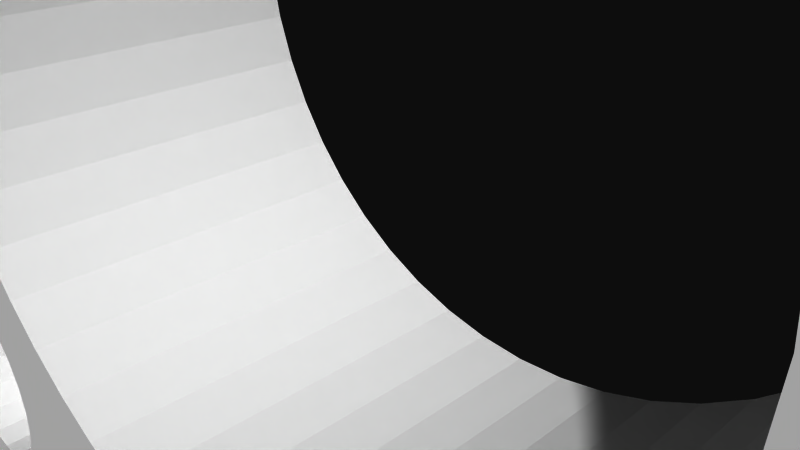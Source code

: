 # Source: 12390.blend  (saved by Blender 2.72.0; exported with 4.5.12 LTS)
import bpy
from mathutils import Matrix  # noqa: F401  (used for matrix-valued properties, if any)

bpy.ops.wm.read_factory_settings(use_empty=True)
scene = bpy.context.scene
scene.name = 'Scene'

# ---- collections
col_collection_1 = bpy.data.collections.new('Collection 1'); scene.collection.children.link(col_collection_1)

# ---- materials (node trees are filled in below, after node groups)
mat_material = bpy.data.materials.new('Material')
mat_material.alpha_threshold = 0.0
mat_material.use_transparent_shadow = False
mat_material.diffuse_color = (1.0, 1.0, 1.0, 1.0)
mat_material.specular_color = (0.902, 0.902, 0.902)
mat_material.roughness = 0.5

# ---- material node trees

# ---- world
world_world = bpy.data.worlds.new('World'); scene.world = world_world
world_world.color = (0.05088, 0.05088, 0.05088)
world_world.use_sun_shadow = False
world_world.sun_shadow_jitter_overblur = 0.0
world_world.cycles.sampling_method = 'MANUAL'
world_world.cycles.sample_map_resolution = 256

# ---- cameras
cam_camera = bpy.data.cameras.new('Camera')
cam_camera.clip_end = 100.0
cam_camera.lens = 35.0
cam_camera.sensor_width = 32.0
cam_camera.sensor_height = 18.0
cam_camera.ortho_scale = 7.314
cam_camera.dof.focus_distance = 0.0
cam_camera.dof.aperture_fstop = 128.0

# ---- meshes
me_model = bpy.data.meshes.new('Model')
me_model.from_pydata([(-14.78, -0.3501, 8.255), (-14.82, 0.0, 8.255), (-14.82, 0.0, 15.88), (-14.78, -0.3501, 15.88), (-14.64, -0.6763, 8.255), (-14.64, -0.6763, 15.88), (-14.43, -0.9564, 8.255), (-14.43, -0.9564, 15.88), (-14.15, -1.171, 8.255), (-14.15, -1.171, 15.88), (-13.82, -1.306, 8.255), (-13.82, -1.306, 15.88), (-13.47, -1.353, 8.255), (-13.47, -1.353, 15.88), (-13.12, -1.306, 8.255), (-13.12, -1.306, 15.88), (-12.79, -1.171, 8.255), (-12.79, -1.171, 15.88), (-12.51, -0.9564, 8.255), (-12.51, -0.9564, 15.88), (-12.3, -0.6763, 8.255), (-12.3, -0.6763, 15.88), (-12.16, -0.3501, 8.255), (-12.16, -0.3501, 15.88), (-12.12, 0.0, 8.255), (-12.12, 0.0, 15.88), (-12.64, -0.6609, 8.082), (-12.64, -0.6739, 8.086), (-12.86, -0.7534, 8.025), (-12.85, -0.7506, 8.028), (-12.42, -0.4952, 8.141), (-13.39, -0.7212, 7.879), (-13.71, -0.304, 7.675), (-13.68, -0.4409, 7.735), (-13.47, 0.0, 7.442), (-13.09, -0.7834, 7.965), (-13.09, -0.7884, 7.967), (-13.04, -0.7834, 7.98), (-13.27, -0.7607, 7.914), (-14.02, -0.3975, 7.849), (-13.7, -0.3694, 7.705), (-14.44, -0.3135, 8.052), (-13.58, -0.586, 7.801), (-14.04, -0.836, 8.052), (-13.68, -0.1306, 7.589), (12.16, -0.3501, 8.255), (12.12, 0.0, 8.255), (12.12, 0.0, 15.88), (12.16, -0.3501, 15.88), (12.3, -0.6763, 8.255), (12.3, -0.6763, 15.88), (12.51, -0.9564, 8.255), (12.51, -0.9564, 15.88), (12.79, -1.171, 8.255), (12.79, -1.171, 15.88), (13.12, -1.306, 8.255), (13.12, -1.306, 15.88), (13.47, -1.353, 8.255), (13.47, -1.353, 15.88), (13.82, -1.306, 8.255), (13.82, -1.306, 15.88), (14.15, -1.171, 8.255), (14.15, -1.171, 15.88), (14.43, -0.9564, 8.255), (14.43, -0.9564, 15.88), (14.64, -0.6763, 8.255), (14.64, -0.6763, 15.88), (14.78, -0.3501, 8.255), (14.78, -0.3501, 15.88), (14.82, 0.0, 8.255), (14.82, 0.0, 15.88), (14.3, -0.6609, 8.082), (14.3, -0.6739, 8.086), (14.08, -0.7534, 8.025), (14.09, -0.7506, 8.028), (14.52, -0.4952, 8.141), (13.55, -0.7212, 7.879), (13.23, -0.304, 7.675), (13.26, -0.4409, 7.735), (13.47, 0.0, 7.442), (13.85, -0.7834, 7.965), (13.85, -0.7884, 7.967), (13.9, -0.7834, 7.98), (13.67, -0.7607, 7.914), (12.92, -0.3975, 7.849), (13.24, -0.3694, 7.705), (12.51, -0.3135, 8.052), (13.36, -0.586, 7.801), (12.9, -0.836, 8.052), (13.26, -0.1306, 7.589), (6.915, -3.175, 1.962), (6.915, 3.175, 1.962), (6.455, 3.175, 2.022), (6.455, -3.175, 2.022), (6.026, -3.175, 2.2), (6.026, 3.175, 2.2), (5.658, -3.175, 2.483), (5.658, 3.175, 2.483), (5.375, -3.175, 2.851), (5.375, 3.175, 2.851), (5.197, -3.175, 3.28), (5.197, 3.175, 3.28), (5.137, -3.175, 3.74), (5.137, 3.175, 3.74), (5.197, -3.175, 4.2), (5.197, 3.175, 4.2), (5.375, -3.175, 4.629), (5.375, 3.175, 4.629), (5.658, -3.175, 4.997), (5.658, 3.175, 4.997), (6.026, -3.175, 5.28), (6.026, 3.175, 5.28), (6.455, -3.175, 5.457), (6.455, 3.175, 5.457), (6.915, -3.175, 5.518), (6.915, 3.175, 5.518), (-6.915, -3.175, 1.962), (-6.915, 3.175, 1.962), (-7.375, 3.175, 2.022), (-7.375, -3.175, 2.022), (-7.804, -3.175, 2.2), (-7.804, 3.175, 2.2), (-8.172, -3.175, 2.483), (-8.172, 3.175, 2.483), (-8.455, -3.175, 2.851), (-8.455, 3.175, 2.851), (-8.632, -3.175, 3.28), (-8.632, 3.175, 3.28), (-8.693, -3.175, 3.74), (-8.693, 3.175, 3.74), (-8.632, -3.175, 4.2), (-8.632, 3.175, 4.2), (-8.455, -3.175, 4.629), (-8.455, 3.175, 4.629), (-8.172, -3.175, 4.997), (-8.172, 3.175, 4.997), (-7.804, -3.175, 5.28), (-7.804, 3.175, 5.28), (-7.375, -3.175, 5.457), (-7.375, 3.175, 5.457), (-6.915, -3.175, 5.518), (-6.915, 3.175, 5.518), (-6.915, -3.175, -11.87), (-6.915, 3.175, -11.87), (-7.375, 3.175, -11.81), (-7.375, -3.175, -11.81), (-7.804, -3.175, -11.63), (-7.804, 3.175, -11.63), (-8.172, -3.175, -11.35), (-8.172, 3.175, -11.35), (-8.455, -3.175, -10.98), (-8.455, 3.175, -10.98), (-8.632, -3.175, -10.55), (-8.632, 3.175, -10.55), (-8.693, -3.175, -10.09), (-8.693, 3.175, -10.09), (-8.632, -3.175, -9.63), (-8.632, 3.175, -9.63), (-8.455, -3.175, -9.201), (-8.455, 3.175, -9.201), (-8.172, -3.175, -8.833), (-8.172, 3.175, -8.833), (-7.804, -3.175, -8.55), (-7.804, 3.175, -8.55), (-7.375, -3.175, -8.372), (-7.375, 3.175, -8.372), (-6.915, -3.175, -8.312), (-6.915, 3.175, -8.312), (6.915, -3.175, -11.87), (6.915, 3.175, -11.87), (6.455, 3.175, -11.81), (6.455, -3.175, -11.81), (6.026, -3.175, -11.63), (6.026, 3.175, -11.63), (5.658, -3.175, -11.35), (5.658, 3.175, -11.35), (5.375, -3.175, -10.98), (5.375, 3.175, -10.98), (5.197, -3.175, -10.55), (5.197, 3.175, -10.55), (5.137, -3.175, -10.09), (5.137, 3.175, -10.09), (5.197, -3.175, -9.63), (5.197, 3.175, -9.63), (5.375, -3.175, -9.201), (5.375, 3.175, -9.201), (5.658, -3.175, -8.833), (5.658, 3.175, -8.833), (6.026, -3.175, -8.55), (6.026, 3.175, -8.55), (6.455, -3.175, -8.372), (6.455, 3.175, -8.372), (6.915, -3.175, -8.312), (6.915, 3.175, -8.312), (1.026e-13, -3.175, 5.251), (1.026e-13, 3.175, 5.251), (-0.3501, 3.175, 5.298), (-0.3501, -3.175, 5.298), (-0.6763, -3.175, 5.433), (-0.6763, 3.175, 5.433), (-0.9564, -3.175, 5.648), (-0.9564, 3.175, 5.648), (-1.171, -3.175, 5.928), (-1.171, 3.175, 5.928), (-1.306, -3.175, 6.254), (-1.306, 3.175, 6.254), (-1.353, -3.175, 6.604), (-1.353, 3.175, 6.604), (-1.306, -3.175, 6.954), (-1.306, 3.175, 6.954), (-1.171, -3.175, 7.28), (-1.171, 3.175, 7.28), (-0.9564, -3.175, 7.56), (-0.9564, 3.175, 7.56), (-0.6763, -3.175, 7.775), (-0.6763, 3.175, 7.775), (-0.3501, -3.175, 7.91), (-0.3501, 3.175, 7.91), (1.024e-13, -3.175, 7.957), (1.024e-13, 3.175, 7.957), (-9.779, -3.175, -4.528), (-9.779, 3.175, -4.528), (-10.13, 3.175, -4.481), (-10.13, -3.175, -4.481), (-10.46, -3.175, -4.346), (-10.46, 3.175, -4.346), (-10.74, -3.175, -4.131), (-10.74, 3.175, -4.131), (-10.95, -3.175, -3.851), (-10.95, 3.175, -3.851), (-11.09, -3.175, -3.525), (-11.09, 3.175, -3.525), (-11.13, -3.175, -3.175), (-11.13, 3.175, -3.175), (-11.09, -3.175, -2.825), (-11.09, 3.175, -2.825), (-10.95, -3.175, -2.499), (-10.95, 3.175, -2.499), (-10.74, -3.175, -2.219), (-10.74, 3.175, -2.219), (-10.46, -3.175, -2.004), (-10.46, 3.175, -2.004), (-10.13, -3.175, -1.869), (-10.13, 3.175, -1.869), (-9.779, -3.175, -1.822), (-9.779, 3.175, -1.822), (-3.398e-14, -3.175, -14.31), (-3.398e-14, 3.175, -14.31), (-0.3501, 3.175, -14.26), (-0.3501, -3.175, -14.26), (-0.6763, -3.175, -14.13), (-0.6763, 3.175, -14.13), (-0.9564, -3.175, -13.91), (-0.9564, 3.175, -13.91), (-1.171, -3.175, -13.63), (-1.171, 3.175, -13.63), (-1.306, -3.175, -13.3), (-1.306, 3.175, -13.3), (-1.353, -3.175, -12.95), (-1.353, 3.175, -12.95), (-1.306, -3.175, -12.6), (-1.306, 3.175, -12.6), (-1.171, -3.175, -12.28), (-1.171, 3.175, -12.28), (-0.9564, -3.175, -12.0), (-0.9564, 3.175, -12.0), (-0.6763, -3.175, -11.78), (-0.6763, 3.175, -11.78), (-0.3501, -3.175, -11.65), (-0.3501, 3.175, -11.65), (-3.414e-14, -3.175, -11.6), (-3.414e-14, 3.175, -11.6), (9.779, -3.175, -4.528), (9.779, 3.175, -4.528), (9.429, 3.175, -4.481), (9.429, -3.175, -4.481), (9.103, -3.175, -4.346), (9.103, 3.175, -4.346), (8.823, -3.175, -4.131), (8.823, 3.175, -4.131), (8.608, -3.175, -3.851), (8.608, 3.175, -3.851), (8.473, -3.175, -3.525), (8.473, 3.175, -3.525), (8.426, -3.175, -3.175), (8.426, 3.175, -3.175), (8.473, -3.175, -2.825), (8.473, 3.175, -2.825), (8.608, -3.175, -2.499), (8.608, 3.175, -2.499), (8.823, -3.175, -2.219), (8.823, 3.175, -2.219), (9.103, -3.175, -2.004), (9.103, 3.175, -2.004), (9.429, -3.175, -1.869), (9.429, 3.175, -1.869), (9.779, -3.175, -1.822), (9.779, 3.175, -1.822), (-4.499, -3.175, 1.324), (-5.048, 3.175, 0.6984), (-4.499, 3.175, 1.324), (-3.873, 3.175, 1.873), (-3.873, -3.175, 1.873), (-3.181, -3.175, 2.335), (-3.181, 3.175, 2.335), (7.792e-16, -3.175, -9.538), (7.792e-16, 3.175, -9.538), (-0.8305, 3.175, -9.483), (-0.8305, -3.175, -9.483), (-2.435, -3.175, 2.703), (-2.435, 3.175, 2.703), (-1.647, -3.175, -9.321), (-1.647, 3.175, -9.321), (-1.647, 3.175, 2.971), (-1.647, -3.175, 2.971), (-2.435, -3.175, -9.053), (-2.435, 3.175, -9.053), (-3.181, -3.175, -8.685), (-0.8305, 3.175, 3.133), (-0.8305, -3.175, 3.133), (0.0, -3.175, 3.188), (0.0, 3.175, 3.188), (-3.181, 3.175, -8.685), (-3.873, -3.175, -8.223), (-3.873, 3.175, -8.223), (-4.499, -3.175, -7.674), (-4.499, 3.175, -7.674), (-5.048, -3.175, -7.048), (-5.048, 3.175, -7.048), (-5.51, -3.175, -6.356), (-5.51, 3.175, -6.356), (-5.878, -3.175, -5.61), (-5.878, 3.175, -5.61), (-6.146, -3.175, -4.822), (-6.146, 3.175, -4.822), (-6.308, -3.175, -4.005), (-6.308, 3.175, -4.005), (-6.363, 3.175, -3.175), (-6.363, -3.175, -3.175), (-6.308, -3.175, -2.345), (-6.308, 3.175, -2.345), (-6.146, 3.175, -1.528), (-6.146, -3.175, -1.528), (-5.878, 3.175, -0.7401), (-5.878, -3.175, -0.7401), (-5.51, -3.175, 0.00635), (-5.51, 3.175, 0.00635), (-5.048, -3.175, 0.6984), (-12.64, -3.175, -4.42), (-12.64, 3.175, -4.42), (-12.46, 3.175, -5.653), (-12.7, 3.175, -3.175), (-12.46, -3.175, -5.653), (-12.15, -3.175, -6.862), (-12.15, 3.175, -6.862), (-11.73, 3.175, -8.035), (-11.73, -3.175, -8.035), (-11.2, -3.175, -9.162), (-11.2, 3.175, -9.162), (-10.56, 3.175, -10.23), (-10.56, -3.175, -10.23), (-9.817, -3.175, -11.23), (-9.817, 3.175, -11.23), (-8.98, 3.175, -12.16), (-8.98, -3.175, -12.16), (-8.057, 3.175, -12.99), (-8.057, -3.175, -12.99), (-7.056, -3.175, -13.73), (-7.056, 3.175, -13.73), (-5.987, 3.175, -14.38), (-5.987, -3.175, -14.38), (-4.86, 3.175, -14.91), (-4.86, -3.175, -14.91), (-3.687, 3.175, -15.33), (-3.687, -3.175, -15.33), (-2.478, 3.175, -15.63), (-2.478, -3.175, -15.63), (-1.245, -3.175, -15.81), (-1.245, 3.175, -15.81), (0.0, 3.175, -15.88), (0.0, -3.175, -15.88), (1.245, -3.175, -15.81), (1.245, 3.175, -15.81), (2.478, -3.175, -15.63), (2.478, 3.175, -15.63), (3.687, 3.175, -15.33), (3.687, -3.175, -15.33), (4.86, 3.175, -14.91), (4.86, -3.175, -14.91), (5.987, -3.175, -14.38), (5.987, 3.175, -14.38), (7.056, -3.175, -13.73), (7.056, 3.175, -13.73), (8.057, -3.175, -12.99), (8.057, 3.175, -12.99), (8.98, 3.175, -12.16), (8.98, -3.175, -12.16), (9.817, -3.175, -11.23), (9.817, 3.175, -11.23), (10.56, -3.175, -10.23), (10.56, 3.175, -10.23), (11.2, 3.175, -9.162), (11.2, -3.175, -9.162), (11.73, 3.175, -8.035), (11.73, -3.175, -8.035), (12.15, -3.175, -6.862), (12.15, 3.175, -6.862), (12.46, -3.175, -5.653), (12.46, 3.175, -5.653), (12.64, 3.175, -4.42), (12.64, -3.175, -4.42), (12.7, 3.175, -3.175), (12.7, -3.175, -3.175), (-9.103, 3.175, -2.004), (7.375, 3.175, 2.022), (5.878, 3.175, -0.7401), (2.435, 3.175, -9.053), (3.181, 3.175, -8.685), (11.09, 3.175, -3.525), (10.95, 3.175, -2.499), (10.74, 3.175, -2.219), (11.09, 3.175, -2.825), (11.13, 3.175, -3.175), (7.804, 3.175, 2.2), (-12.81, 3.175, 3.362), (1.306, 3.175, 6.254), (1.353, 3.175, 6.604), (1.171, 3.175, 5.928), (8.172, 3.175, 2.483), (10.13, 3.175, -1.869), (1.306, 3.175, 6.954), (7.375, 3.175, -11.81), (1.171, 3.175, 7.28), (-13.13, 3.175, 4.128), (-6.455, 3.175, 2.022), (3.873, 3.175, -8.223), (7.804, 3.175, -11.63), (-13.63, 3.175, 4.785), (-6.026, 3.175, 2.2), (4.499, 3.175, -7.674), (8.172, 3.175, -11.35), (12.7, 3.175, 2.54), (8.455, 3.175, 2.851), (8.632, 3.175, 3.28), (-6.455, 3.175, -11.81), (10.46, 3.175, -2.004), (-5.658, 3.175, 2.483), (12.81, 3.175, 3.362), (8.693, 3.175, 3.74), (8.632, 3.175, 4.2), (8.455, 3.175, -10.98), (13.13, 3.175, 4.128), (8.455, 3.175, 4.629), (-6.026, 3.175, -11.63), (7.254, 3.175, 10.8), (7.375, 3.175, 5.457), (-7.254, 3.175, 10.8), (-5.375, 3.175, 2.851), (0.3501, 3.175, 7.91), (0.6763, 3.175, 7.775), (0.9564, 3.175, 7.56), (13.63, 3.175, 4.785), (8.172, 3.175, 4.997), (8.076, 3.175, 10.9), (7.804, 3.175, 5.28), (-5.658, 3.175, -11.35), (5.048, 3.175, -7.048), (8.842, 3.175, 11.22), (14.29, 3.175, 5.29), (9.499, 3.175, 11.72), (-5.197, 3.175, 3.28), (15.05, 3.175, 5.607), (8.632, 3.175, -10.55), (8.693, 3.175, -10.09), (10.0, 3.175, 12.38), (15.88, 3.175, 5.715), (10.32, 3.175, 13.15), (16.51, 3.175, 15.88), (10.43, 3.175, 13.97), (10.43, 3.175, 15.88), (16.51, 3.175, 5.715), (-5.137, 3.175, 3.74), (5.51, 3.175, -6.356), (-16.51, 3.175, 15.88), (-15.88, 3.175, 5.715), (-16.51, 3.175, 5.715), (-5.197, 3.175, 4.2), (5.878, 3.175, -5.61), (7.375, 3.175, -8.372), (8.632, 3.175, -9.63), (8.455, 3.175, -9.201), (8.172, 3.175, -8.833), (-5.375, 3.175, -10.98), (-9.499, 3.175, 11.72), (-14.29, 3.175, 5.29), (-15.05, 3.175, 5.607), (-8.842, 3.175, 11.22), (0.3501, 3.175, -14.26), (-10.0, 3.175, 12.38), (-8.076, 3.175, 10.9), (-9.429, 3.175, -4.481), (-10.32, 3.175, 13.15), (-5.197, 3.175, -10.55), (0.6763, 3.175, -14.13), (-10.43, 3.175, 13.97), (-6.455, 3.175, 5.457), (-6.026, 3.175, 5.28), (-9.103, 3.175, -4.346), (0.9564, 3.175, -13.91), (1.171, 3.175, -13.63), (6.146, 3.175, -4.822), (6.308, 3.175, -4.005), (7.804, 3.175, -8.55), (-5.658, 3.175, -8.833), (-6.026, 3.175, -8.55), (-5.375, 3.175, -9.201), (-5.197, 3.175, -9.63), (6.363, 3.175, -3.175), (-6.455, 3.175, -8.372), (1.306, 3.175, -13.3), (-5.375, 3.175, 4.629), (-5.137, 3.175, -10.09), (-5.658, 3.175, 4.997), (1.353, 3.175, -12.95), (-10.43, 3.175, 15.88), (6.308, 3.175, -2.345), (10.13, 3.175, -4.481), (0.3501, 3.175, 5.298), (0.8305, 3.175, 3.133), (6.146, 3.175, -1.528), (-8.823, 3.175, -4.131), (-8.608, 3.175, -3.851), (0.6763, 3.175, 5.433), (1.647, 3.175, 2.971), (0.9564, 3.175, 5.648), (-8.473, 3.175, -3.525), (10.46, 3.175, -4.346), (10.74, 3.175, -4.131), (-12.7, 3.175, 2.54), (2.435, 3.175, 2.703), (-8.426, 3.175, -3.175), (-8.473, 3.175, -2.825), (0.3501, 3.175, -11.65), (-8.608, 3.175, -2.499), (0.8305, 3.175, -9.483), (0.6763, 3.175, -11.78), (10.95, 3.175, -3.851), (4.499, 3.175, 1.324), (3.873, 3.175, 1.873), (-8.823, 3.175, -2.219), (5.048, 3.175, 0.6984), (1.647, 3.175, -9.321), (0.9564, 3.175, -12.0), (1.171, 3.175, -12.28), (5.51, 3.175, 0.00635), (1.306, 3.175, -12.6), (3.181, 3.175, 2.335), (-9.429, 3.175, -1.869), (7.375, -3.175, 2.022), (7.804, -3.175, 2.2), (1.353, -3.175, 6.604), (1.306, -3.175, 6.254), (1.171, -3.175, 5.928), (3.181, -3.175, -8.685), (8.172, -3.175, 2.483), (7.375, -3.175, -11.81), (10.13, -3.175, -1.869), (1.306, -3.175, 6.954), (-12.81, -3.175, 3.362), (-13.13, -3.175, 4.128), (1.171, -3.175, 7.28), (-6.455, -3.175, 2.022), (3.873, -3.175, -8.223), (7.804, -3.175, -11.63), (-13.63, -3.175, 4.785), (-6.026, -3.175, 2.2), (8.172, -3.175, -11.35), (4.499, -3.175, -7.674), (8.632, -3.175, 3.28), (8.455, -3.175, 2.851), (12.7, -3.175, 2.54), (10.46, -3.175, -2.004), (10.74, -3.175, -2.219), (-5.658, -3.175, 2.483), (8.632, -3.175, 4.2), (8.693, -3.175, 3.74), (12.81, -3.175, 3.362), (-6.455, -3.175, -11.81), (8.455, -3.175, 4.629), (13.13, -3.175, 4.128), (8.455, -3.175, -10.98), (7.375, -3.175, 5.457), (7.254, -3.175, 10.8), (-5.375, -3.175, 2.851), (-7.254, -3.175, 10.8), (0.3501, -3.175, 7.91), (0.6763, -3.175, 7.775), (0.9564, -3.175, 7.56), (8.172, -3.175, 4.997), (13.63, -3.175, 4.785), (-6.026, -3.175, -11.63), (7.804, -3.175, 5.28), (8.076, -3.175, 10.9), (5.048, -3.175, -7.048), (8.842, -3.175, 11.22), (14.29, -3.175, 5.29), (-5.658, -3.175, -11.35), (-5.197, -3.175, 3.28), (9.499, -3.175, 11.72), (8.632, -3.175, -10.55), (15.05, -3.175, 5.607), (8.693, -3.175, -10.09), (15.88, -3.175, 5.715), (10.0, -3.175, 12.38), (10.32, -3.175, 13.15), (16.51, -3.175, 15.88), (16.51, -3.175, 5.715), (10.43, -3.175, 15.88), (10.43, -3.175, 13.97), (-5.137, -3.175, 3.74), (5.51, -3.175, -6.356), (-16.51, -3.175, 5.715), (-15.88, -3.175, 5.715), (-16.51, -3.175, 15.88), (-5.197, -3.175, 4.2), (5.878, -3.175, -5.61), (7.375, -3.175, -8.372), (8.632, -3.175, -9.63), (8.172, -3.175, -8.833), (8.455, -3.175, -9.201), (-15.05, -3.175, 5.607), (-14.29, -3.175, 5.29), (-9.499, -3.175, 11.72), (-5.375, -3.175, -10.98), (-8.842, -3.175, 11.22), (0.3501, -3.175, -14.26), (-10.0, -3.175, 12.38), (-10.32, -3.175, 13.15), (-8.076, -3.175, 10.9), (-9.429, -3.175, -4.481), (0.6763, -3.175, -14.13), (-5.197, -3.175, -10.55), (-10.43, -3.175, 13.97), (-6.455, -3.175, 5.457), (-6.026, -3.175, 5.28), (-9.103, -3.175, -4.346), (0.9564, -3.175, -13.91), (1.171, -3.175, -13.63), (6.308, -3.175, -4.005), (6.146, -3.175, -4.822), (7.804, -3.175, -8.55), (-6.026, -3.175, -8.55), (-5.658, -3.175, -8.833), (-5.375, -3.175, -9.201), (-5.197, -3.175, -9.63), (-6.455, -3.175, -8.372), (6.363, -3.175, -3.175), (1.306, -3.175, -13.3), (-5.375, -3.175, 4.629), (-5.137, -3.175, -10.09), (-5.658, -3.175, 4.997), (1.353, -3.175, -12.95), (-10.43, -3.175, 15.88), (10.13, -3.175, -4.481), (6.308, -3.175, -2.345), (0.3501, -3.175, 5.298), (0.8305, -3.175, 3.133), (6.146, -3.175, -1.528), (-8.608, -3.175, -3.851), (-8.823, -3.175, -4.131), (0.6763, -3.175, 5.433), (1.647, -3.175, 2.971), (-8.473, -3.175, -3.525), (0.9564, -3.175, 5.648), (10.74, -3.175, -4.131), (10.46, -3.175, -4.346), (5.878, -3.175, -0.7401), (-12.7, -3.175, 2.54), (2.435, -3.175, 2.703), (-8.473, -3.175, -2.825), (-8.426, -3.175, -3.175), (0.3501, -3.175, -11.65), (-8.608, -3.175, -2.499), (0.6763, -3.175, -11.78), (0.8305, -3.175, -9.483), (11.09, -3.175, -3.525), (10.95, -3.175, -3.851), (-9.103, -3.175, -2.004), (-8.823, -3.175, -2.219), (4.499, -3.175, 1.324), (3.873, -3.175, 1.873), (1.647, -3.175, -9.321), (5.048, -3.175, 0.6984), (0.9564, -3.175, -12.0), (1.171, -3.175, -12.28), (2.435, -3.175, -9.053), (1.306, -3.175, -12.6), (5.51, -3.175, 0.00635), (-9.429, -3.175, -1.869), (3.181, -3.175, 2.335), (10.95, -3.175, -2.499), (11.09, -3.175, -2.825), (11.13, -3.175, -3.175), (12.3, 0.6763, 15.88), (12.51, 0.9564, 15.88), (12.16, 0.3501, 15.88), (12.79, 1.171, 15.88), (13.12, 1.306, 15.88), (13.47, 1.353, 15.88), (14.78, 0.3501, 15.88), (14.64, 0.6763, 15.88), (14.43, 0.9564, 15.88), (14.15, 1.171, 15.88), (13.82, 1.306, 15.88), (-14.64, 0.6763, 15.88), (-14.43, 0.9564, 15.88), (-14.78, 0.3501, 15.88), (-14.15, 1.171, 15.88), (-13.82, 1.306, 15.88), (-13.47, 1.353, 15.88), (-12.16, 0.3501, 15.88), (-12.3, 0.6763, 15.88), (-12.51, 0.9564, 15.88), (-12.79, 1.171, 15.88), (-13.12, 1.306, 15.88), (12.84, 0.7489, 8.029), (13.02, 0.7816, 7.983), (12.64, 0.6739, 8.086), (12.5, 0.5655, 8.119), (12.3, 0.6763, 8.255), (12.16, 0.3501, 8.255), (13.7, 0.1924, 7.623), (13.68, 0.4422, 7.736), (13.58, 0.5905, 7.803), (13.7, 0.3852, 7.711), (13.53, 0.6356, 7.826), (14.02, 0.3975, 7.849), (13.72, 0.3066, 7.679), (13.48, 0.6709, 7.845), (13.29, 0.7554, 7.909), (13.39, 0.7286, 7.883), (13.09, 0.7884, 7.967), (13.27, 0.7618, 7.916), (12.42, 0.493, 8.142), (14.78, 0.3501, 8.255), (14.44, 0.3135, 8.052), (14.64, 0.6763, 8.255), (14.43, 0.9564, 8.255), (14.04, 0.836, 8.052), (14.15, 1.171, 8.255), (13.82, 1.306, 8.255), (13.47, 1.353, 8.255), (13.12, 1.306, 8.255), (12.79, 1.171, 8.255), (12.51, 0.9564, 8.255), (-14.09, 0.7506, 8.028), (-14.08, 0.7534, 8.025), (-14.52, 0.4952, 8.141), (-14.3, 0.6609, 8.082), (-14.3, 0.6739, 8.086), (-14.64, 0.6763, 8.255), (-14.78, 0.3501, 8.255), (-13.55, 0.7212, 7.879), (-13.26, 0.4409, 7.735), (-13.23, 0.304, 7.675), (-13.85, 0.7884, 7.967), (-13.9, 0.7834, 7.98), (-13.85, 0.7834, 7.965), (-13.67, 0.7607, 7.914), (-12.92, 0.3975, 7.849), (-13.24, 0.3694, 7.705), (-12.16, 0.3501, 8.255), (-12.51, 0.3135, 8.052), (-12.3, 0.6763, 8.255), (-13.36, 0.586, 7.801), (-12.51, 0.9564, 8.255), (-12.9, 0.836, 8.052), (-12.79, 1.171, 8.255), (-13.12, 1.306, 8.255), (-13.47, 1.353, 8.255), (-13.82, 1.306, 8.255), (-14.15, 1.171, 8.255), (-14.43, 0.9564, 8.255), (-13.26, 0.1306, 7.589)], [], [(329, 330, 332, 331), (51, 52, 54, 53), (640, 503, 497, 635), (159, 161, 160, 158), (501, 637, 636, 498), (337, 340, 339, 338), (176, 177, 179, 178), (482, 466, 603, 620), (758, 767, 756, 755), (24, 35, 26, 30), (735, 738, 739, 732), (71, 74, 72, 63, 65, 75), (32, 33, 31), (737, 734, 731), (763, 774, 762), (24, 34, 35), (37, 28, 35), (34, 32, 35), (32, 31, 35), (772, 34, 24, 771), (0, 4, 41), (87, 55, 57, 76), (745, 746, 747, 748), (39, 41, 43), (61, 82, 80, 83, 81, 59), (730, 743, 729), (39, 32, 44), (766, 781, 782, 759, 755, 756), (752, 741, 742, 739, 740, 751), (778, 774, 763, 770, 777), (741, 726, 742), (22, 24, 30), (728, 727, 754, 729, 743), (71, 80, 73, 74), (40, 33, 32), (34, 44, 32), (458, 459, 596, 595), (425, 427, 562, 561), (564, 428, 423, 559), (149, 151, 150, 148), (348, 677, 538, 351, 349), (593, 457, 446, 583), (124, 125, 127, 126), (26, 35, 28, 29), (69, 80, 71, 75), (757, 758, 755, 759, 782, 760), (22, 30, 20), (77, 78, 76), (33, 42, 31), (69, 79, 80), (412, 410, 409, 411, 441, 580), (31, 38, 35), (82, 73, 80), (79, 77, 80), (77, 76, 80), (45, 49, 86), (66, 64, 62, 60, 58, 56, 54, 52, 50, 48, 47, 705, 703, 704, 706, 707, 479, 617, 615, 477, 712, 711, 710, 709, 70, 68), (772, 773, 775, 776), (84, 86, 88), (774, 778, 779, 762), (781, 766, 767, 768, 765, 780), (37, 16, 18, 27, 29, 28), (728, 725, 727), (42, 33, 40, 8, 10), (67, 69, 75), (79, 86, 84, 89), (777, 770, 764, 769, 776, 775), (85, 78, 77), (79, 89, 77), (686, 546, 537, 674), (569, 574, 437, 433), (775, 722, 723, 777), (696, 555, 523, 661), (391, 389, 390, 392), (290, 291, 293, 292), (342, 339, 340, 341), (396, 393, 394, 395), (50, 52, 51, 49), (689, 547, 550, 692), (645, 507, 500, 639), (469, 608, 613, 474), (642, 637, 501, 504), (256, 257, 259, 258), (207, 209, 208, 206), (566, 296, 297, 429), (404, 402, 401, 403), (58, 60, 59, 57), (751, 708, 707, 752), (679, 541, 540, 680), (254, 255, 257, 256), (542, 545, 683, 681), (372, 370, 369, 371), (70, 709, 744, 69), (343, 346, 345, 344), (633, 492, 465, 606), (517, 511, 648, 656), (100, 101, 103, 102), (426, 425, 561, 560), (197, 194, 195, 196), (753, 706, 704, 754), (419, 421, 701, 700), (171, 170, 173, 172), (568, 569, 433, 424), (605, 599, 461, 468), (674, 537, 536, 675), (667, 529, 525, 664), (587, 444, 143, 142), (590, 450, 440, 576), (597, 460, 432, 570), (230, 231, 233, 232), (108, 109, 111, 110), (196, 199, 198, 197), (760, 714, 716, 761), (103, 105, 104, 102), (718, 717, 781, 780), (284, 286, 656, 648, 282), (260, 261, 263, 262), (631, 630, 495, 494), (55, 56, 58, 57), (709, 710, 746, 744), (389, 388, 387, 390), (0, 3, 5, 4), (156, 157, 159, 158), (504, 524, 662, 642), (238, 239, 241, 240), (490, 489, 627, 629), (292, 293, 295, 294), (773, 721, 722, 775), (314, 309, 310, 313), (317, 322, 324, 323), (139, 141, 140, 138), (279, 281, 280, 278), (663, 526, 273, 272), (447, 586, 580, 441), (459, 460, 597, 596), (525, 517, 656, 664), (523, 519, 657, 661), (646, 508, 503, 640), (289, 291, 290, 288), (13, 15, 14, 12), (282, 283, 285, 284), (366, 364, 363, 365), (222, 225, 224, 223), (264, 265, 267, 266), (119, 118, 121, 120), (191, 193, 192, 190), (370, 367, 368, 369), (353, 352, 350, 354), (571, 434, 117, 116), (6, 7, 9, 8), (681, 270, 271, 542), (474, 613, 614, 476), (393, 391, 392, 394), (338, 339, 682, 679, 680), (338, 335, 336, 337), (286, 287, 289, 288), (498, 636, 632, 493), (652, 513, 515, 653), (514, 513, 652, 651), (750, 713, 708, 751), (253, 255, 254, 252), (67, 68, 70, 69), (250, 251, 253, 252), (485, 484, 622, 621), (97, 99, 98, 96), (146, 147, 149, 148), (439, 435, 572, 577), (47, 48, 45, 46), (263, 265, 264, 262), (448, 443, 578, 585), (383, 381, 382, 384), (692, 550, 554, 697), (115, 113, 111, 430, 432, 460, 459, 458, 219, 454, 463, 467, 469, 474, 476, 478, 479, 477, 480, 475, 471, 468, 461, 451, 447, 441, 411, 420, 445, 429, 428, 442, 443, 448, 449, 452, 462, 464, 455), (280, 281, 283, 282), (698, 244, 245, 557), (707, 706, 753, 752), (579, 564, 580, 586, 578), (579, 442, 428, 564), (670, 532, 527, 665), (337, 336, 334, 332, 330, 328, 326, 324, 322, 316, 312, 307, 306, 544, 551, 416, 553, 552, 545, 542, 271, 269, 267, 265, 263, 261, 492, 502, 521, 516, 515, 513, 514, 518, 167, 165, 163, 161, 159, 157, 155, 153, 151, 149, 147, 144, 143, 444, 453, 465, 371, 369, 368, 365, 363, 362, 359, 358, 355, 354, 350, 349, 351, 233, 231, 229, 227, 225, 222, 221, 500, 507, 530, 531, 535, 540, 541, 543, 341, 340), (627, 489, 473, 611), (647, 509, 508, 646), (10, 11, 13, 12), (304, 310, 309, 303), (753, 726, 741, 752), (720, 721, 773, 771), (123, 125, 124, 122), (676, 415, 529, 667), (8, 9, 11, 10), (630, 622, 484, 495), (301, 304, 303, 302), (233, 235, 234, 232), (185, 187, 186, 184), (326, 328, 327, 325), (212, 213, 215, 214), (747, 711, 712, 749), (582, 420, 419, 700), (781, 717, 715, 782), (129, 131, 130, 128), (171, 168, 169, 170), (575, 438, 434, 571), (684, 544, 306, 305), (248, 251, 250, 249), (777, 723, 724, 778), (240, 241, 243, 242), (454, 456, 594, 592), (567, 430, 426, 560), (160, 161, 163, 162), (649, 648, 511, 510), (583, 446, 438, 575), (202, 203, 205, 204), (432, 430, 567, 570), (119, 116, 117, 118), (232, 234, 236, 238, 240, 242, 244, 698, 687, 688, 682, 339, 342, 344, 345, 347, 298, 302, 303, 309, 314, 319, 320, 666, 671, 678, 699, 690, 689, 692, 697, 676, 667, 664, 656, 286, 288, 290, 292, 294, 296, 566, 581, 582, 700, 701, 412, 580, 564, 559, 558, 90, 93, 94, 96, 98, 100, 102, 104, 106, 108, 560, 561, 562, 673, 670, 665, 194, 197, 198, 200, 202, 204, 206, 660, 658, 624, 619, 607, 593, 583, 575, 571, 116, 119, 120, 122, 124, 126, 128, 130, 132, 134, 136, 138, 140, 643, 644, 210, 212, 214, 216, 218, 595, 596, 597, 570, 110, 112, 114, 591, 601, 598, 588, 584, 585, 578, 586, 589, 599, 605, 610, 612, 616, 615, 617, 618, 614, 613, 608, 604, 602, 592, 594, 638, 634, 632, 636, 637, 642, 662, 623, 621, 622, 630, 631, 574, 569, 568, 677, 348, 352, 353, 356, 160, 162, 164, 166, 655, 651, 652, 653, 654, 659, 641, 633, 606, 600, 587, 142, 145, 146, 148, 150, 152, 154, 156, 357, 360, 361, 364, 366, 367, 370, 372, 374, 376, 377, 380, 381, 383, 386, 388, 389, 391, 393, 396, 397, 399, 402, 404, 405, 407, 410, 685, 686, 674, 675, 663, 272, 275, 276, 278, 280, 282, 648, 649, 625, 620, 603, 577, 184, 186, 188, 190, 192, 626, 650, 628, 629, 627, 611, 609, 590, 576, 573, 565, 168, 171, 172, 174, 661, 657, 647, 646, 640, 635, 246, 249, 250, 252, 254, 256, 258, 260, 262, 264, 266, 268, 270, 681, 683, 693, 694, 696, 178, 180, 182, 563, 695, 691, 684, 305, 308, 311, 315, 317, 323, 325, 327, 329, 331, 333, 335, 338, 680, 672, 668, 669, 645, 639, 220, 223, 224, 226, 228, 230), (352, 348, 349, 350), (266, 267, 269, 268), (198, 199, 201, 200), (551, 544, 684, 691), (591, 114, 115, 455), (669, 530, 507, 645), (380, 377, 378, 379), (779, 719, 718, 780), (331, 332, 334, 333), (209, 207, 522, 506, 211), (643, 505, 506, 644), (2, 3, 0, 1), (620, 625, 487, 482), (654, 516, 521, 659), (559, 423, 414, 558), (499, 638, 594, 456), (186, 187, 189, 188), (476, 614, 618, 478), (201, 203, 202, 200), (470, 457, 593, 607), (589, 586, 447, 451), (413, 549, 688, 687), (639, 500, 221, 220), (730, 705, 47, 46), (540, 535, 672, 680), (108, 110, 570, 567, 560), (666, 320, 321, 528), (234, 235, 237, 236), (134, 135, 137, 136), (242, 243, 245, 244), (158, 160, 356, 357, 156), (691, 695, 416, 551), (224, 225, 227, 226), (493, 632, 634, 496), (59, 60, 62, 61), (660, 522, 520, 658), (25, 720, 771, 24), (5, 7, 6, 4), (120, 121, 123, 122), (259, 261, 260, 258), (294, 295, 297, 296), (673, 534, 532, 670), (678, 539, 556, 699), (496, 634, 638, 499), (557, 413, 687, 698), (65, 66, 68, 67), (344, 342, 341, 343), (110, 111, 113, 112), (591, 455, 464, 601), (107, 109, 108, 106), (361, 360, 359, 362), (386, 383, 384, 385), (113, 115, 114, 112), (668, 531, 530, 669), (599, 589, 451, 461), (172, 173, 175, 174), (502, 492, 633, 641), (715, 714, 760, 782), (298, 347, 299, 300), (182, 183, 185, 184), (520, 486, 624, 658), (377, 376, 375, 378), (543, 541, 679, 682), (184, 577, 572, 563, 182), (204, 205, 207, 206), (418, 546, 686, 685), (319, 314, 313, 318), (64, 66, 65, 63), (208, 210, 644, 660, 206), (407, 405, 406, 408), (276, 277, 279, 278), (376, 374, 373, 375), (45, 48, 50, 49), (410, 407, 408, 409), (178, 179, 181, 180), (175, 177, 176, 174), (14, 15, 17, 16), (702, 685, 410, 412, 701), (227, 229, 228, 226), (577, 603, 466, 439), (746, 710, 711, 747), (671, 533, 539, 678), (162, 163, 165, 164), (464, 462, 598, 601), (133, 135, 134, 132), (610, 605, 468, 471), (696, 661, 174, 176, 178), (16, 17, 19, 18), (655, 518, 514, 651), (94, 95, 97, 96), (699, 556, 548, 690), (562, 427, 534, 673), (506, 522, 660, 644), (515, 516, 654, 653), (150, 151, 153, 152), (480, 477, 615, 616), (136, 137, 139, 138), (472, 450, 590, 609), (512, 491, 628, 650), (152, 153, 155, 154), (53, 54, 56, 55), (130, 131, 133, 132), (302, 298, 300, 301), (655, 166, 167, 518), (467, 604, 608, 469), (429, 445, 581, 566), (417, 416, 695, 563), (308, 305, 306, 307), (155, 157, 156, 154), (367, 366, 365, 368), (327, 328, 330, 329), (535, 531, 668, 672), (473, 472, 609, 611), (145, 142, 143, 144), (628, 491, 490, 629), (576, 440, 436, 573), (5, 3, 2, 716, 483, 623, 9, 7), (626, 488, 512, 650), (463, 454, 592, 602), (93, 90, 91, 92), (274, 277, 276, 275), (612, 610, 471, 475), (364, 361, 362, 363), (553, 555, 696, 694), (19, 21, 20, 18), (181, 183, 182, 180), (573, 436, 431, 565), (422, 418, 685, 702), (397, 396, 395, 398), (223, 220, 221, 222), (624, 486, 481, 619), (618, 617, 479, 478), (598, 462, 452, 588), (356, 353, 354, 355), (347, 345, 346, 299), (558, 414, 91, 90), (405, 404, 403, 406), (228, 229, 231, 230), (374, 372, 371, 373), (249, 246, 247, 248), (481, 470, 607, 619), (677, 568, 424, 538), (165, 167, 166, 164), (181, 179, 416, 417, 435, 183), (22, 23, 25, 24), (268, 269, 271, 270), (318, 321, 320, 319), (285, 287, 286, 284), (584, 449, 448, 585), (275, 272, 273, 274), (749, 712, 713, 750), (643, 140, 141, 505), (443, 442, 579, 578), (704, 703, 729, 754), (402, 399, 400, 401), (98, 99, 101, 100), (729, 703, 705, 730), (483, 485, 621, 623), (61, 62, 64, 63), (452, 449, 584, 588), (208, 209, 211, 210), (379, 382, 381, 380), (20, 21, 23, 22), (126, 127, 129, 128), (554, 415, 676, 697), (606, 465, 453, 600), (595, 218, 219, 458), (690, 548, 547, 689), (399, 397, 398, 400), (665, 527, 195, 194), (413, 557, 245, 243, 241, 239, 237, 235, 233, 351, 538, 424, 433, 437, 494, 495, 484, 485, 483, 524, 504, 501, 498, 493, 496, 499, 456, 454, 219, 217, 215, 213, 211, 506, 505, 141, 139, 137, 135, 133, 131, 129, 127, 125, 123, 121, 118, 117, 434, 438, 446, 457, 470, 481, 486, 520, 522, 207, 205, 203, 201, 199, 196, 195, 527, 532, 534, 427, 425, 426, 430, 111, 109, 107, 105, 103, 101, 99, 97, 95, 92, 91, 414, 423, 428, 429, 297, 295, 293, 291, 289, 287, 285, 283, 281, 279, 277, 274, 273, 526, 536, 537, 546, 418, 422, 421, 419, 420, 411, 409, 408, 406, 403, 401, 400, 398, 395, 394, 392, 390, 387, 385, 384, 382, 379, 378, 375, 373, 371, 465, 492, 261, 259, 257, 255, 253, 251, 248, 247, 497, 503, 508, 509, 519, 523, 555, 553, 416, 179, 177, 175, 173, 170, 169, 431, 436, 440, 450, 472, 473, 489, 490, 491, 512, 488, 193, 191, 189, 187, 185, 183, 435, 439, 466, 482, 487, 510, 511, 517, 525, 529, 415, 554, 550, 547, 548, 556, 539, 533, 528, 321, 318, 313, 310, 304, 301, 300, 299, 346, 343, 341, 543, 549), (477, 479, 707, 708, 713, 712), (21, 19, 17, 15, 13, 11, 9, 623, 662, 524, 483, 716, 714, 715, 717, 718, 719, 724, 723, 722, 721, 720, 25, 23), (435, 417, 563, 572), (675, 536, 526, 663), (475, 480, 616, 612), (545, 552, 693, 683), (574, 631, 494, 437), (635, 497, 247, 246), (463, 602, 604, 467), (93, 92, 95, 94), (357, 356, 355, 358), (211, 213, 212, 210), (521, 502, 641, 659), (104, 105, 107, 106), (316, 322, 317, 315), (510, 487, 625, 649), (145, 144, 147, 146), (626, 192, 193, 488), (214, 215, 217, 216), (237, 239, 238, 236), (688, 549, 543, 682), (600, 453, 444, 587), (188, 189, 191, 190), (311, 312, 316, 315), (666, 528, 533, 671), (738, 740, 739), (79, 731, 732), (734, 749, 750, 733, 732), (731, 734, 732), (34, 41, 39, 44), (46, 79, 739), (79, 732, 739), (14, 36, 38, 31, 12), (740, 738, 735, 733, 750, 751), (46, 739, 743), (730, 46, 743), (82, 61, 63, 72, 74, 73), (725, 728, 743), (8, 40, 32, 39, 43, 6), (41, 34, 1, 0), (744, 746, 745), (86, 49, 51, 88), (736, 745, 748), (87, 78, 85, 53, 55), (78, 87, 76), (79, 69, 744, 745), (59, 81, 83, 76, 57), (53, 85, 77, 84, 88, 51), (739, 742, 726, 725, 743), (778, 724, 719, 779), (445, 420, 582, 581), (333, 334, 336, 335), (388, 386, 385, 387), (308, 307, 312, 311), (519, 509, 647, 657), (1, 767, 758, 757), (737, 731, 79, 736), (762, 768, 767), (67, 75, 65), (764, 763, 762), (1, 34, 767), (34, 764, 767), (761, 757, 760), (764, 762, 767), (76, 83, 80), (766, 756, 767), (780, 765, 768, 762, 779), (79, 46, 45, 86), (771, 773, 772), (745, 736, 79), (89, 84, 77), (769, 772, 776), (16, 37, 35, 38, 36, 14), (31, 42, 10, 12), (769, 764, 783), (726, 753, 754, 727, 725), (41, 4, 6, 43), (30, 26, 29, 27, 18, 20), (733, 735, 732), (761, 1, 757), (34, 772, 769, 783), (737, 736, 748, 747, 749, 734), (770, 763, 764), (34, 783, 764), (360, 357, 358, 359), (216, 217, 219, 218), (701, 421, 422, 702), (323, 324, 326, 325), (693, 552, 553, 694), (565, 431, 169, 168), (761, 716, 2, 1)])
me_model.materials.append(mat_material)
me_model.use_remesh_preserve_volume = False
me_model.use_remesh_preserve_attributes = False
me_model.use_mirror_vertex_groups = False
me_model.update()

# ---- objects
ob_model = bpy.data.objects.new('Model', me_model)
ob_camera = bpy.data.objects.new('Camera', cam_camera)

# ---- transforms, parenting, visibility, modifiers, constraints
ob_model.location = (0.0, 0.0, 0.0)
ob_model.rotation_euler = (3.142, -0.0, 0.0)
ob_model.lineart.crease_threshold = 0.0
ob_camera.location = (7.481, -6.508, 5.344)
ob_camera.rotation_euler = (1.109, 0.01082, 0.8149)
ob_camera.lock_rotations_4d = False
ob_camera.empty_display_type = 'ARROWS'
ob_camera.color = (0.0, 0.0, 0.0, 0.0)
ob_camera.display_type = 'WIRE'
ob_camera.lineart.crease_threshold = 0.0

# ---- collection membership
col_collection_1.objects.link(ob_model)
col_collection_1.objects.link(ob_camera)

# ---- scene / render settings (as saved in the file)
scene.camera = ob_camera
scene.frame_start = 1; scene.frame_end = 250; scene.frame_set(1)
scene.render.engine = 'BLENDER_EEVEE_NEXT'
scene.render.resolution_percentage = 50
scene.render.dither_intensity = 0.0
scene.cycles.use_denoising = False
scene.cycles.samples = 10
scene.cycles.sampling_pattern = 'TABULATED_SOBOL'
scene.cycles.light_sampling_threshold = 0.0
scene.cycles.use_adaptive_sampling = False
scene.cycles.use_light_tree = False
scene.cycles.blur_glossy = 0.0
scene.cycles.pixel_filter_type = 'GAUSSIAN'
scene.cycles.sample_clamp_indirect = 0.0
scene.view_settings.view_transform = 'Raw'
bpy.context.view_layer.update()

# ---- added for rendering (the .blend has no usable light): sun
light_auto_sun = bpy.data.lights.new('AutoSun', 'SUN')
light_auto_sun.energy = 3.0
light_auto_sun.angle = 0.0523599
ob_auto_sun = bpy.data.objects.new('AutoSun', light_auto_sun)
scene.collection.objects.link(ob_auto_sun)
ob_auto_sun.rotation_euler = (0.872665, 0.174533, 0.523599)
bpy.context.view_layer.update()
